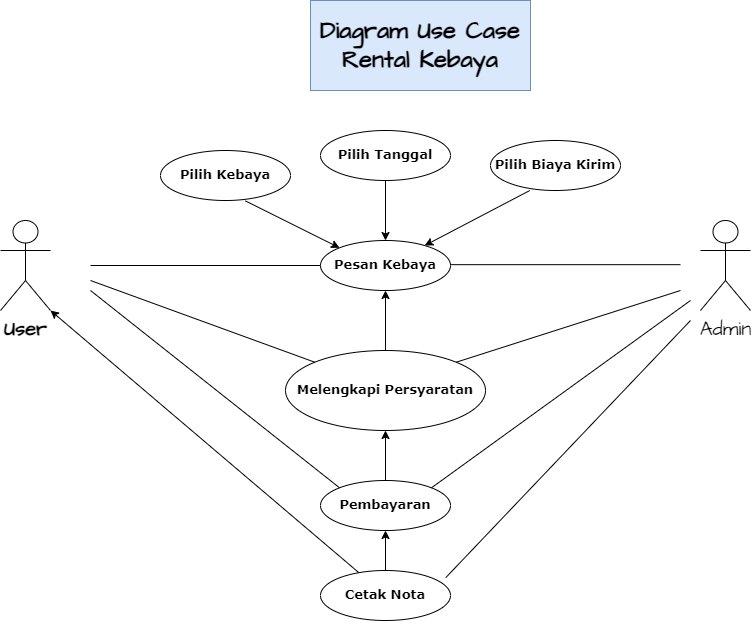

The diagram above was exported from draw.io. Its source (the exported page's mxGraphModel, read from the mxfile embedded in the PNG):
<mxGraphModel dx="2522" dy="1000" grid="1" gridSize="10" guides="1" tooltips="1" connect="1" arrows="1" fold="1" page="1" pageScale="1" pageWidth="827" pageHeight="1169" math="0" shadow="0">
  <root>
    <mxCell id="WIyWlLk6GJQsqaUBKTNV-0" />
    <mxCell id="WIyWlLk6GJQsqaUBKTNV-1" parent="WIyWlLk6GJQsqaUBKTNV-0" />
    <mxCell id="rknCQxBv3ZrlMg8woeBN-0" value="&lt;h6&gt;&lt;font style=&quot;font-size: 13px;&quot; face=&quot;Verdana&quot;&gt;Pilih Tanggal&lt;/font&gt;&lt;/h6&gt;" style="ellipse;whiteSpace=wrap;html=1;hachureGap=4;fontFamily=Architects Daughter;fontSource=https%3A%2F%2Ffonts.googleapis.com%2Fcss%3Ffamily%3DArchitects%2BDaughter;fontSize=20;gradientColor=none;" vertex="1" parent="WIyWlLk6GJQsqaUBKTNV-1">
      <mxGeometry x="230" y="230" width="130" height="50" as="geometry" />
    </mxCell>
    <mxCell id="rknCQxBv3ZrlMg8woeBN-1" value="" style="endArrow=classic;html=1;rounded=0;hachureGap=4;fontFamily=Architects Daughter;fontSource=https%3A%2F%2Ffonts.googleapis.com%2Fcss%3Ffamily%3DArchitects%2BDaughter;fontSize=16;exitX=0.5;exitY=1;exitDx=0;exitDy=0;entryX=0.5;entryY=0;entryDx=0;entryDy=0;" edge="1" parent="WIyWlLk6GJQsqaUBKTNV-1" source="rknCQxBv3ZrlMg8woeBN-0" target="rknCQxBv3ZrlMg8woeBN-4">
      <mxGeometry width="50" height="50" relative="1" as="geometry">
        <mxPoint x="230" y="380" as="sourcePoint" />
        <mxPoint x="295" y="330" as="targetPoint" />
      </mxGeometry>
    </mxCell>
    <mxCell id="rknCQxBv3ZrlMg8woeBN-2" value="&lt;h6&gt;&lt;font style=&quot;font-size: 13px;&quot; face=&quot;Verdana&quot;&gt;Pilih Kebaya&lt;/font&gt;&lt;/h6&gt;" style="ellipse;whiteSpace=wrap;html=1;hachureGap=4;fontFamily=Architects Daughter;fontSource=https%3A%2F%2Ffonts.googleapis.com%2Fcss%3Ffamily%3DArchitects%2BDaughter;fontSize=20;gradientColor=none;" vertex="1" parent="WIyWlLk6GJQsqaUBKTNV-1">
      <mxGeometry x="70" y="250" width="130" height="50" as="geometry" />
    </mxCell>
    <mxCell id="rknCQxBv3ZrlMg8woeBN-3" value="&lt;h6&gt;&lt;font style=&quot;font-size: 13px;&quot; face=&quot;Verdana&quot;&gt;Pilih Biaya Kirim&lt;/font&gt;&lt;/h6&gt;" style="ellipse;whiteSpace=wrap;html=1;hachureGap=4;fontFamily=Architects Daughter;fontSource=https%3A%2F%2Ffonts.googleapis.com%2Fcss%3Ffamily%3DArchitects%2BDaughter;fontSize=20;gradientColor=none;" vertex="1" parent="WIyWlLk6GJQsqaUBKTNV-1">
      <mxGeometry x="400" y="240" width="130" height="50" as="geometry" />
    </mxCell>
    <mxCell id="rknCQxBv3ZrlMg8woeBN-4" value="&lt;h6&gt;&lt;font style=&quot;font-size: 13px;&quot; face=&quot;Verdana&quot;&gt;Pesan Kebaya&lt;/font&gt;&lt;/h6&gt;" style="ellipse;whiteSpace=wrap;html=1;hachureGap=4;fontFamily=Architects Daughter;fontSource=https%3A%2F%2Ffonts.googleapis.com%2Fcss%3Ffamily%3DArchitects%2BDaughter;fontSize=20;gradientColor=none;" vertex="1" parent="WIyWlLk6GJQsqaUBKTNV-1">
      <mxGeometry x="230" y="340" width="130" height="50" as="geometry" />
    </mxCell>
    <mxCell id="rknCQxBv3ZrlMg8woeBN-5" value="" style="endArrow=classic;html=1;rounded=0;hachureGap=4;fontFamily=Architects Daughter;fontSource=https%3A%2F%2Ffonts.googleapis.com%2Fcss%3Ffamily%3DArchitects%2BDaughter;fontSize=16;exitX=0.301;exitY=1.002;exitDx=0;exitDy=0;exitPerimeter=0;" edge="1" parent="WIyWlLk6GJQsqaUBKTNV-1" source="rknCQxBv3ZrlMg8woeBN-3" target="rknCQxBv3ZrlMg8woeBN-4">
      <mxGeometry width="50" height="50" relative="1" as="geometry">
        <mxPoint x="305" y="290" as="sourcePoint" />
        <mxPoint x="310" y="340" as="targetPoint" />
      </mxGeometry>
    </mxCell>
    <mxCell id="rknCQxBv3ZrlMg8woeBN-6" value="" style="endArrow=classic;html=1;rounded=0;hachureGap=4;fontFamily=Architects Daughter;fontSource=https%3A%2F%2Ffonts.googleapis.com%2Fcss%3Ffamily%3DArchitects%2BDaughter;fontSize=16;exitX=0.653;exitY=1.008;exitDx=0;exitDy=0;entryX=0;entryY=0;entryDx=0;entryDy=0;exitPerimeter=0;" edge="1" parent="WIyWlLk6GJQsqaUBKTNV-1" source="rknCQxBv3ZrlMg8woeBN-2" target="rknCQxBv3ZrlMg8woeBN-4">
      <mxGeometry width="50" height="50" relative="1" as="geometry">
        <mxPoint x="305" y="290" as="sourcePoint" />
        <mxPoint x="305" y="350" as="targetPoint" />
      </mxGeometry>
    </mxCell>
    <mxCell id="rknCQxBv3ZrlMg8woeBN-8" style="edgeStyle=orthogonalEdgeStyle;rounded=0;hachureGap=4;orthogonalLoop=1;jettySize=auto;html=1;exitX=0.5;exitY=0;exitDx=0;exitDy=0;entryX=0.5;entryY=1;entryDx=0;entryDy=0;fontFamily=Architects Daughter;fontSource=https%3A%2F%2Ffonts.googleapis.com%2Fcss%3Ffamily%3DArchitects%2BDaughter;fontSize=16;" edge="1" parent="WIyWlLk6GJQsqaUBKTNV-1" source="rknCQxBv3ZrlMg8woeBN-7" target="rknCQxBv3ZrlMg8woeBN-4">
      <mxGeometry relative="1" as="geometry" />
    </mxCell>
    <mxCell id="rknCQxBv3ZrlMg8woeBN-7" value="&lt;h6&gt;&lt;font style=&quot;font-size: 13px;&quot; face=&quot;Verdana&quot;&gt;Melengkapi Persyaratan&lt;/font&gt;&lt;/h6&gt;" style="ellipse;whiteSpace=wrap;html=1;hachureGap=4;fontFamily=Architects Daughter;fontSource=https%3A%2F%2Ffonts.googleapis.com%2Fcss%3Ffamily%3DArchitects%2BDaughter;fontSize=20;gradientColor=none;" vertex="1" parent="WIyWlLk6GJQsqaUBKTNV-1">
      <mxGeometry x="195" y="450" width="200" height="80" as="geometry" />
    </mxCell>
    <mxCell id="rknCQxBv3ZrlMg8woeBN-10" style="edgeStyle=orthogonalEdgeStyle;rounded=0;hachureGap=4;orthogonalLoop=1;jettySize=auto;html=1;entryX=0.5;entryY=1;entryDx=0;entryDy=0;fontFamily=Architects Daughter;fontSource=https%3A%2F%2Ffonts.googleapis.com%2Fcss%3Ffamily%3DArchitects%2BDaughter;fontSize=16;" edge="1" parent="WIyWlLk6GJQsqaUBKTNV-1" source="rknCQxBv3ZrlMg8woeBN-9" target="rknCQxBv3ZrlMg8woeBN-7">
      <mxGeometry relative="1" as="geometry" />
    </mxCell>
    <mxCell id="rknCQxBv3ZrlMg8woeBN-9" value="&lt;h6&gt;&lt;font style=&quot;font-size: 13px;&quot; face=&quot;Verdana&quot;&gt;Pembayaran&lt;/font&gt;&lt;/h6&gt;" style="ellipse;whiteSpace=wrap;html=1;hachureGap=4;fontFamily=Architects Daughter;fontSource=https%3A%2F%2Ffonts.googleapis.com%2Fcss%3Ffamily%3DArchitects%2BDaughter;fontSize=20;gradientColor=none;" vertex="1" parent="WIyWlLk6GJQsqaUBKTNV-1">
      <mxGeometry x="230" y="580" width="130" height="50" as="geometry" />
    </mxCell>
    <mxCell id="rknCQxBv3ZrlMg8woeBN-12" style="edgeStyle=orthogonalEdgeStyle;rounded=0;hachureGap=4;orthogonalLoop=1;jettySize=auto;html=1;exitX=0.5;exitY=0;exitDx=0;exitDy=0;entryX=0.5;entryY=1;entryDx=0;entryDy=0;fontFamily=Architects Daughter;fontSource=https%3A%2F%2Ffonts.googleapis.com%2Fcss%3Ffamily%3DArchitects%2BDaughter;fontSize=16;" edge="1" parent="WIyWlLk6GJQsqaUBKTNV-1" source="rknCQxBv3ZrlMg8woeBN-11" target="rknCQxBv3ZrlMg8woeBN-9">
      <mxGeometry relative="1" as="geometry" />
    </mxCell>
    <mxCell id="rknCQxBv3ZrlMg8woeBN-11" value="&lt;h6&gt;&lt;font style=&quot;font-size: 13px;&quot; face=&quot;Verdana&quot;&gt;Cetak Nota&lt;/font&gt;&lt;/h6&gt;" style="ellipse;whiteSpace=wrap;html=1;hachureGap=4;fontFamily=Architects Daughter;fontSource=https%3A%2F%2Ffonts.googleapis.com%2Fcss%3Ffamily%3DArchitects%2BDaughter;fontSize=20;gradientColor=none;" vertex="1" parent="WIyWlLk6GJQsqaUBKTNV-1">
      <mxGeometry x="230" y="670" width="130" height="50" as="geometry" />
    </mxCell>
    <mxCell id="rknCQxBv3ZrlMg8woeBN-13" value="&lt;b&gt;User&lt;/b&gt;" style="shape=umlActor;verticalLabelPosition=bottom;verticalAlign=top;html=1;outlineConnect=0;hachureGap=4;fontFamily=Architects Daughter;fontSource=https%3A%2F%2Ffonts.googleapis.com%2Fcss%3Ffamily%3DArchitects%2BDaughter;fontSize=20;" vertex="1" parent="WIyWlLk6GJQsqaUBKTNV-1">
      <mxGeometry x="-90" y="320" width="50" height="90" as="geometry" />
    </mxCell>
    <mxCell id="rknCQxBv3ZrlMg8woeBN-14" value="" style="endArrow=none;html=1;rounded=0;hachureGap=4;fontFamily=Architects Daughter;fontSource=https%3A%2F%2Ffonts.googleapis.com%2Fcss%3Ffamily%3DArchitects%2BDaughter;fontSize=16;entryX=0;entryY=0.5;entryDx=0;entryDy=0;" edge="1" parent="WIyWlLk6GJQsqaUBKTNV-1" target="rknCQxBv3ZrlMg8woeBN-4">
      <mxGeometry width="50" height="50" relative="1" as="geometry">
        <mxPoint y="365" as="sourcePoint" />
        <mxPoint x="230" y="395" as="targetPoint" />
      </mxGeometry>
    </mxCell>
    <mxCell id="rknCQxBv3ZrlMg8woeBN-15" value="Admin" style="shape=umlActor;verticalLabelPosition=bottom;verticalAlign=top;html=1;outlineConnect=0;hachureGap=4;fontFamily=Architects Daughter;fontSource=https%3A%2F%2Ffonts.googleapis.com%2Fcss%3Ffamily%3DArchitects%2BDaughter;fontSize=20;" vertex="1" parent="WIyWlLk6GJQsqaUBKTNV-1">
      <mxGeometry x="610" y="320" width="50" height="90" as="geometry" />
    </mxCell>
    <mxCell id="rknCQxBv3ZrlMg8woeBN-16" value="" style="endArrow=none;html=1;rounded=0;hachureGap=4;fontFamily=Architects Daughter;fontSource=https%3A%2F%2Ffonts.googleapis.com%2Fcss%3Ffamily%3DArchitects%2BDaughter;fontSize=16;entryX=0;entryY=0.5;entryDx=0;entryDy=0;" edge="1" parent="WIyWlLk6GJQsqaUBKTNV-1">
      <mxGeometry width="50" height="50" relative="1" as="geometry">
        <mxPoint x="360" y="364.17" as="sourcePoint" />
        <mxPoint x="590" y="364.17" as="targetPoint" />
      </mxGeometry>
    </mxCell>
    <mxCell id="rknCQxBv3ZrlMg8woeBN-17" value="" style="endArrow=none;html=1;rounded=0;hachureGap=4;fontFamily=Architects Daughter;fontSource=https%3A%2F%2Ffonts.googleapis.com%2Fcss%3Ffamily%3DArchitects%2BDaughter;fontSize=16;entryX=0;entryY=0;entryDx=0;entryDy=0;" edge="1" parent="WIyWlLk6GJQsqaUBKTNV-1" target="rknCQxBv3ZrlMg8woeBN-7">
      <mxGeometry width="50" height="50" relative="1" as="geometry">
        <mxPoint y="380" as="sourcePoint" />
        <mxPoint x="240" y="375" as="targetPoint" />
      </mxGeometry>
    </mxCell>
    <mxCell id="rknCQxBv3ZrlMg8woeBN-18" value="" style="endArrow=none;html=1;rounded=0;hachureGap=4;fontFamily=Architects Daughter;fontSource=https%3A%2F%2Ffonts.googleapis.com%2Fcss%3Ffamily%3DArchitects%2BDaughter;fontSize=16;entryX=0;entryY=0;entryDx=0;entryDy=0;" edge="1" parent="WIyWlLk6GJQsqaUBKTNV-1" target="rknCQxBv3ZrlMg8woeBN-9">
      <mxGeometry width="50" height="50" relative="1" as="geometry">
        <mxPoint y="390" as="sourcePoint" />
        <mxPoint x="234" y="472" as="targetPoint" />
      </mxGeometry>
    </mxCell>
    <mxCell id="rknCQxBv3ZrlMg8woeBN-19" value="" style="endArrow=classic;html=1;rounded=0;hachureGap=4;fontFamily=Architects Daughter;fontSource=https%3A%2F%2Ffonts.googleapis.com%2Fcss%3Ffamily%3DArchitects%2BDaughter;fontSize=16;entryX=1;entryY=1;entryDx=0;entryDy=0;entryPerimeter=0;" edge="1" parent="WIyWlLk6GJQsqaUBKTNV-1" source="rknCQxBv3ZrlMg8woeBN-11" target="rknCQxBv3ZrlMg8woeBN-13">
      <mxGeometry width="50" height="50" relative="1" as="geometry">
        <mxPoint x="100" y="680" as="sourcePoint" />
        <mxPoint y="430" as="targetPoint" />
      </mxGeometry>
    </mxCell>
    <mxCell id="rknCQxBv3ZrlMg8woeBN-20" value="" style="endArrow=none;html=1;rounded=0;hachureGap=4;fontFamily=Architects Daughter;fontSource=https%3A%2F%2Ffonts.googleapis.com%2Fcss%3Ffamily%3DArchitects%2BDaughter;fontSize=16;entryX=1;entryY=0;entryDx=0;entryDy=0;" edge="1" parent="WIyWlLk6GJQsqaUBKTNV-1" target="rknCQxBv3ZrlMg8woeBN-7">
      <mxGeometry width="50" height="50" relative="1" as="geometry">
        <mxPoint x="590" y="390" as="sourcePoint" />
        <mxPoint x="234" y="472" as="targetPoint" />
      </mxGeometry>
    </mxCell>
    <mxCell id="rknCQxBv3ZrlMg8woeBN-21" value="" style="endArrow=none;html=1;rounded=0;hachureGap=4;fontFamily=Architects Daughter;fontSource=https%3A%2F%2Ffonts.googleapis.com%2Fcss%3Ffamily%3DArchitects%2BDaughter;fontSize=16;entryX=1;entryY=0;entryDx=0;entryDy=0;" edge="1" parent="WIyWlLk6GJQsqaUBKTNV-1" target="rknCQxBv3ZrlMg8woeBN-9">
      <mxGeometry width="50" height="50" relative="1" as="geometry">
        <mxPoint x="600" y="400" as="sourcePoint" />
        <mxPoint x="376" y="472" as="targetPoint" />
      </mxGeometry>
    </mxCell>
    <mxCell id="rknCQxBv3ZrlMg8woeBN-22" value="" style="endArrow=none;html=1;rounded=0;hachureGap=4;fontFamily=Architects Daughter;fontSource=https%3A%2F%2Ffonts.googleapis.com%2Fcss%3Ffamily%3DArchitects%2BDaughter;fontSize=16;entryX=0.964;entryY=0.142;entryDx=0;entryDy=0;entryPerimeter=0;" edge="1" parent="WIyWlLk6GJQsqaUBKTNV-1" target="rknCQxBv3ZrlMg8woeBN-11">
      <mxGeometry width="50" height="50" relative="1" as="geometry">
        <mxPoint x="600" y="420" as="sourcePoint" />
        <mxPoint x="351" y="597" as="targetPoint" />
      </mxGeometry>
    </mxCell>
    <mxCell id="rknCQxBv3ZrlMg8woeBN-23" value="&lt;font style=&quot;font-size: 24px;&quot;&gt;&lt;b&gt;Diagram Use Case Rental Kebaya&lt;/b&gt;&lt;/font&gt;" style="text;html=1;strokeColor=#6c8ebf;fillColor=#dae8fc;align=center;verticalAlign=middle;whiteSpace=wrap;rounded=0;fontSize=20;fontFamily=Architects Daughter;" vertex="1" parent="WIyWlLk6GJQsqaUBKTNV-1">
      <mxGeometry x="220" y="100" width="220" height="90" as="geometry" />
    </mxCell>
  </root>
</mxGraphModel>